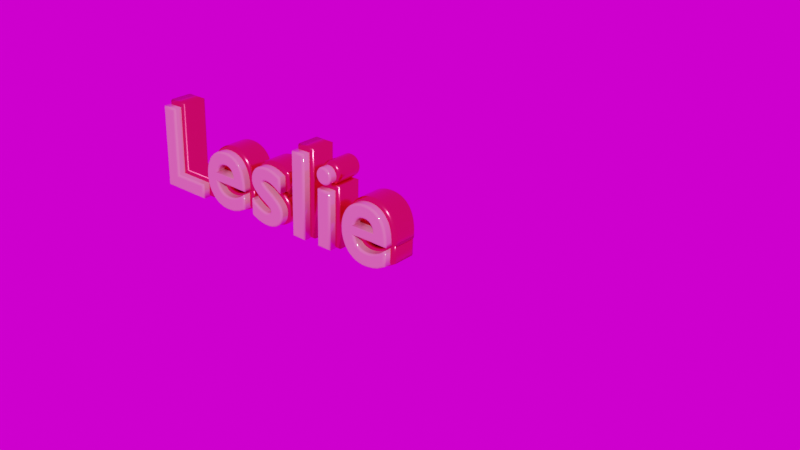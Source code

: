 # Source: untitled.blend  (saved by Blender 3.0.42; exported with 4.5.12 LTS)
import bpy
from mathutils import Matrix  # noqa: F401  (used for matrix-valued properties, if any)

bpy.ops.wm.read_factory_settings(use_empty=True)
scene = bpy.context.scene
scene.name = 'Scene'

# ---- collections
col_collection = bpy.data.collections.new('Collection'); scene.collection.children.link(col_collection)

# ---- images (referenced by path relative to the original .blend; pixels are not part of the script)
import os
ASSET_DIR = os.environ.get("B2B_ASSET_DIR", "")  # directory of the original .blend (textures are referenced by path, not embedded)
HERE = os.path.dirname(os.path.abspath(__file__))  # packed textures are extracted next to this script under _unpacked/

def load_image(name, relpath, width, height, colorspace="sRGB"):
    """Load a texture the original file referenced (path relative to the .blend, or extracted next to this script)."""
    p = next((c for c in (os.path.join(HERE, relpath), os.path.join(ASSET_DIR, relpath)) if relpath and os.path.exists(c)), "")
    if p:
        img = bpy.data.images.load(p, check_existing=True)
        img.name = name
    else:  # same state as the original file: an image datablock whose file is absent (Cycles renders it pink)
        img = bpy.data.images.new(name, width, height)
        img.source = "FILE"
        img.filepath = "//" + (relpath or name)
    img.colorspace_settings.name = colorspace
    return img
img_hdr_28_hdr = load_image('HDR 28.hdr', 'HDR 28.hdr', 1024, 1024, 'Linear Rec.709')

# ---- materials (node trees are filled in below, after node groups)
mat_material_001 = bpy.data.materials.new('Material.001')
mat_material_001.use_transparent_shadow = False
mat_material_002 = bpy.data.materials.new('Material.002')
mat_material_002.use_transparent_shadow = False

# ---- material node trees
mat_material_001.use_nodes = True; mat_material_001.node_tree.nodes.clear()
_N = mat_material_001.node_tree.nodes; _L = mat_material_001.node_tree.links
n0 = _N.new('ShaderNodeBsdfPrincipled'); n0.name = 'Principled BSDF'; n0.location = (10, 300)
n0.distribution = 'GGX'
n0.subsurface_method = 'RANDOM_WALK_SKIN'
n0.inputs[0].default_value = (0.8, 0.244, 0.3479, 1.0)
n0.inputs[1].default_value = 0.2722
n0.inputs[2].default_value = 0.0
n0.inputs[3].default_value = 1.45
n0.inputs[13].default_value = 0.9747
n0.inputs[27].default_value = (0.0, 0.0, 0.0, 1.0)
n0.inputs[28].default_value = 1.0
n1 = _N.new('ShaderNodeOutputMaterial'); n1.name = 'Material Output'; n1.location = (300, 300)
_L.new(n0.outputs[0], n1.inputs[0])
n1.is_active_output = True
mat_material_002.use_nodes = True; mat_material_002.node_tree.nodes.clear()
_N = mat_material_002.node_tree.nodes; _L = mat_material_002.node_tree.links
n0 = _N.new('ShaderNodeBsdfPrincipled'); n0.name = 'Principled BSDF'; n0.location = (10, 300)
n0.distribution = 'GGX'
n0.subsurface_method = 'RANDOM_WALK_SKIN'
n0.inputs[0].default_value = (0.8, 0.03772, 0.1027, 1.0)
n0.inputs[1].default_value = 0.9494
n0.inputs[2].default_value = 0.2089
n0.inputs[3].default_value = 1.45
n0.inputs[13].default_value = 0.6899
n0.inputs[27].default_value = (0.0, 0.0, 0.0, 1.0)
n0.inputs[28].default_value = 1.0
n1 = _N.new('ShaderNodeOutputMaterial'); n1.name = 'Material Output'; n1.location = (300, 300)
_L.new(n0.outputs[0], n1.inputs[0])
n1.is_active_output = True

# ---- world
world_world = bpy.data.worlds.new('World'); scene.world = world_world
world_world.use_nodes = True; world_world.node_tree.nodes.clear()
_N = world_world.node_tree.nodes; _L = world_world.node_tree.links
n0 = _N.new('ShaderNodeOutputWorld'); n0.name = 'World Output'; n0.location = (300, 300)
n1 = _N.new('ShaderNodeBackground'); n1.name = 'Background'; n1.location = (10, 300)
n2 = _N.new('ShaderNodeTexEnvironment'); n2.name = 'Environment Texture'; n2.location = (-280, 260)
n2.image = img_hdr_28_hdr
_L.new(n1.outputs[0], n0.inputs[0])
_L.new(n2.outputs[0], n1.inputs[0])
n0.is_active_output = True
world_world.color = (0.05088, 0.05088, 0.05088)
world_world.use_sun_shadow = False
world_world.sun_shadow_jitter_overblur = 0.0

# ---- curves / text
txt_text = bpy.data.curves.new('Text', 'FONT')
txt_text.dimensions = '2D'
txt_text.body = 'Leslie'
txt_text.materials.append(mat_material_001)
txt_text.bevel_resolution = 32
txt_text.extrude = 0.12
txt_text.bevel_depth = 0.02
txt_text.resolution_u = 40
txt_text.space_character = 1.1
txt_text_001 = bpy.data.curves.new('Text.001', 'FONT')
txt_text_001.dimensions = '2D'
txt_text_001.body = 'Leslie'
txt_text_001.materials.append(mat_material_002)
txt_text_001.bevel_resolution = 32
txt_text_001.extrude = 0.09
txt_text_001.bevel_depth = 0.04
txt_text_001.resolution_u = 40
txt_text_001.space_character = 1.1

# ---- objects
ob_text = bpy.data.objects.new('Text', txt_text)
ob_text_001 = bpy.data.objects.new('Text.001', txt_text_001)

# ---- transforms, parenting, visibility, modifiers, constraints
ob_text.location = (-0.8689, -0.1997, -0.009041)
ob_text.rotation_euler = (1.533, -0.0, 0.0)
ob_text_001.location = (-0.8609, -0.1404, -1.863e-09)
ob_text_001.rotation_euler = (1.533, -0.0, 0.0)

# ---- collection membership
col_collection.objects.link(ob_text)
col_collection.objects.link(ob_text_001)

# ---- scene / render settings (as saved in the file)
scene.frame_start = 1; scene.frame_end = 250; scene.frame_set(12)
scene.render.engine = 'BLENDER_EEVEE_NEXT'
scene.cycles.sampling_pattern = 'TABULATED_SOBOL'
scene.cycles.use_light_tree = False
scene.view_settings.view_transform = 'Filmic'
bpy.context.view_layer.update()

# ---- added for rendering (the .blend has no active camera and no usable light): camera, sun
cam_auto = bpy.data.cameras.new('AutoCamera')
cam_auto.lens = 50.0
cam_auto.sensor_width = 36.0
cam_auto.clip_end = 1000.0
ob_auto_camera = bpy.data.objects.new('AutoCamera', cam_auto)
scene.collection.objects.link(ob_auto_camera)
ob_auto_camera.location = (6.30794, -5.76555, 4.05356)
ob_auto_camera.rotation_euler = (1.09748, -7.21219e-08, 0.694738)
scene.camera = ob_auto_camera
light_auto_sun = bpy.data.lights.new('AutoSun', 'SUN')
light_auto_sun.energy = 3.0
light_auto_sun.angle = 0.0523599
ob_auto_sun = bpy.data.objects.new('AutoSun', light_auto_sun)
scene.collection.objects.link(ob_auto_sun)
ob_auto_sun.rotation_euler = (0.872665, 0.174533, 0.523599)
bpy.context.view_layer.update()

